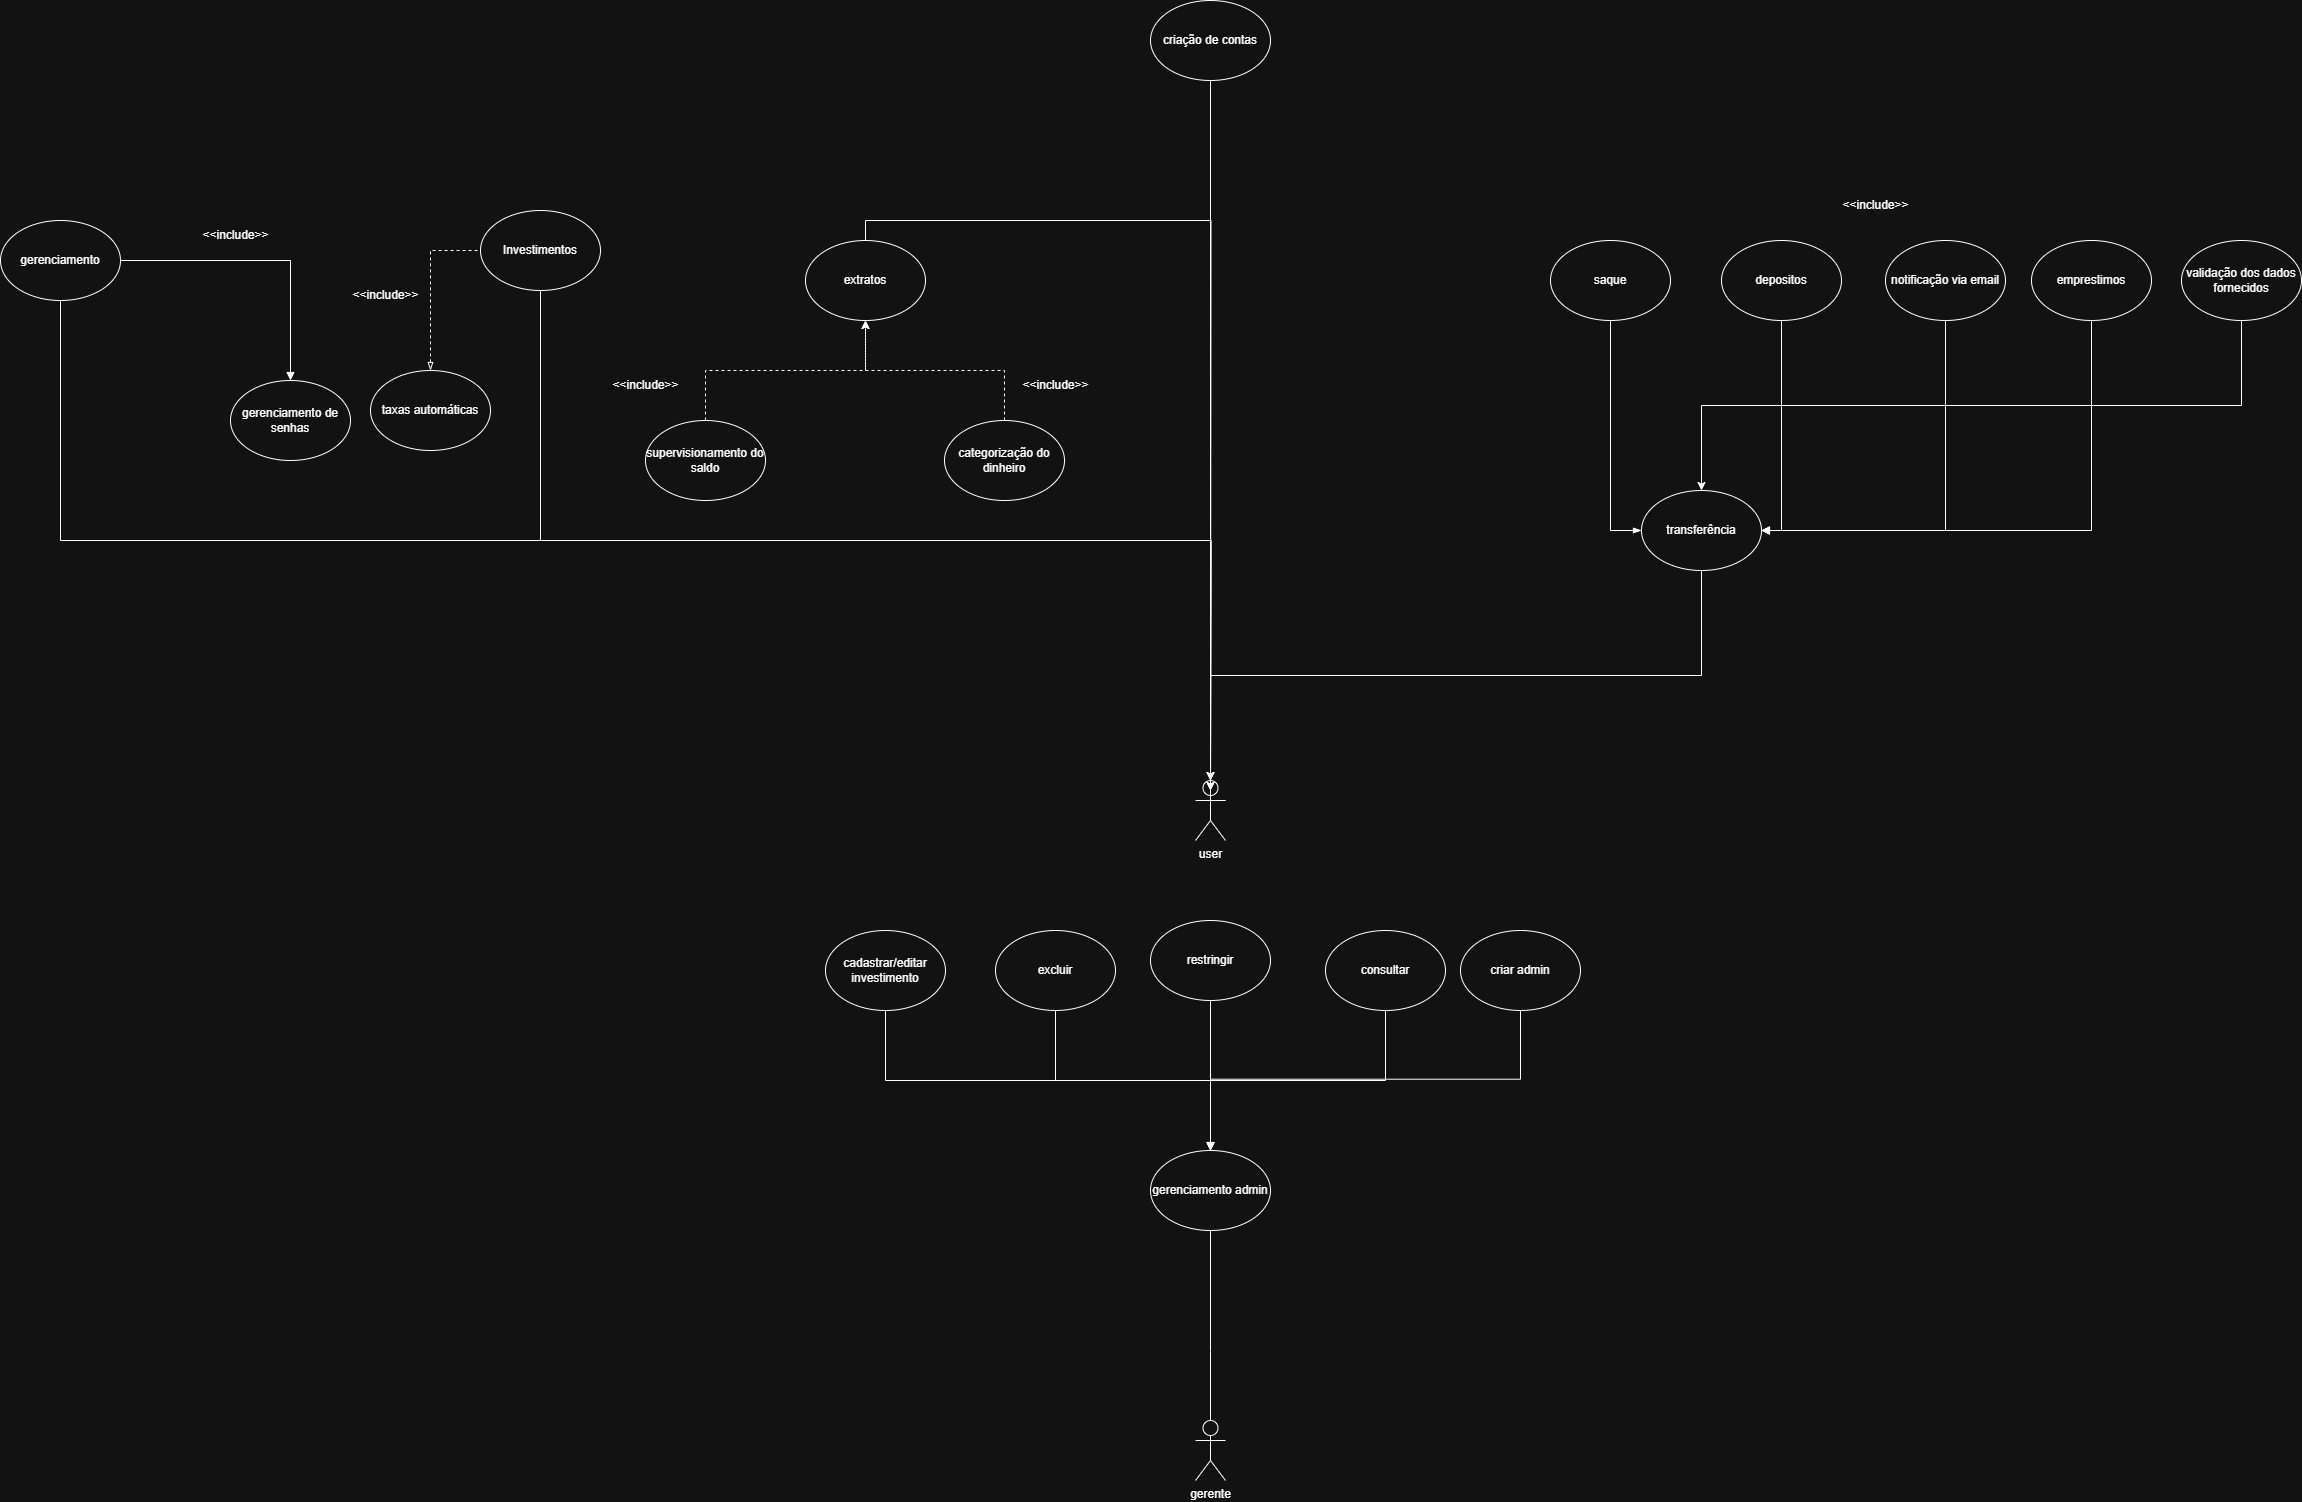

The diagram above was exported from draw.io. Its source (the exported page's mxGraphModel, read from the mxfile embedded in the PNG):
<mxGraphModel dx="3080" dy="1946" grid="1" gridSize="10" guides="1" tooltips="1" connect="1" arrows="1" fold="1" page="1" pageScale="1" pageWidth="827" pageHeight="1169" math="0" shadow="0">
  <root>
    <mxCell id="0" />
    <mxCell id="1" parent="0" />
    <mxCell id="FFEU1MHpAcWMo3Z2queo-1" value="user" style="shape=umlActor;verticalLabelPosition=bottom;verticalAlign=top;html=1;outlineConnect=0;" parent="1" vertex="1">
      <mxGeometry x="275" y="500" width="30" height="60" as="geometry" />
    </mxCell>
    <mxCell id="eb5WrHsPaSez5Q3iXlPt-2" style="edgeStyle=orthogonalEdgeStyle;rounded=0;orthogonalLoop=1;jettySize=auto;html=1;exitX=0.5;exitY=1;exitDx=0;exitDy=0;endArrow=none;startFill=0;entryX=1;entryY=0.3333333333333333;entryDx=0;entryDy=0;entryPerimeter=0;" parent="1" source="FFEU1MHpAcWMo3Z2queo-11" target="FFEU1MHpAcWMo3Z2queo-1" edge="1">
      <mxGeometry relative="1" as="geometry">
        <mxPoint x="150" y="400" as="targetPoint" />
        <Array as="points">
          <mxPoint x="290" y="460" />
          <mxPoint x="290" y="460" />
        </Array>
      </mxGeometry>
    </mxCell>
    <mxCell id="FFEU1MHpAcWMo3Z2queo-11" value="criação de contas" style="ellipse;whiteSpace=wrap;html=1;" parent="1" vertex="1">
      <mxGeometry x="230" y="-280" width="120" height="80" as="geometry" />
    </mxCell>
    <mxCell id="FFEU1MHpAcWMo3Z2queo-15" value="saque" style="ellipse;whiteSpace=wrap;html=1;" parent="1" vertex="1">
      <mxGeometry x="630" y="-40" width="120" height="80" as="geometry" />
    </mxCell>
    <mxCell id="78tHWtggnY2On94spAcJ-35" style="edgeStyle=orthogonalEdgeStyle;rounded=0;orthogonalLoop=1;jettySize=auto;html=1;exitX=0.5;exitY=1;exitDx=0;exitDy=0;entryX=1;entryY=0.5;entryDx=0;entryDy=0;" parent="1" source="FFEU1MHpAcWMo3Z2queo-18" target="78tHWtggnY2On94spAcJ-7" edge="1">
      <mxGeometry relative="1" as="geometry" />
    </mxCell>
    <mxCell id="FFEU1MHpAcWMo3Z2queo-18" value="&lt;div style=&quot;text-align: left;&quot;&gt;depositos&lt;/div&gt;" style="ellipse;whiteSpace=wrap;html=1;" parent="1" vertex="1">
      <mxGeometry x="801" y="-40" width="120" height="80" as="geometry" />
    </mxCell>
    <mxCell id="78tHWtggnY2On94spAcJ-2" value="&amp;lt;&amp;lt;include&amp;gt;&amp;gt;" style="text;html=1;align=center;verticalAlign=middle;resizable=0;points=[];autosize=1;strokeColor=none;fillColor=none;" parent="1" vertex="1">
      <mxGeometry x="910" y="-90" width="90" height="30" as="geometry" />
    </mxCell>
    <mxCell id="r3a_EX5nzqSQdV8gL3Wb-3" style="edgeStyle=orthogonalEdgeStyle;rounded=0;orthogonalLoop=1;jettySize=auto;html=1;exitX=0.5;exitY=0;exitDx=0;exitDy=0;" parent="1" source="78tHWtggnY2On94spAcJ-5" edge="1">
      <mxGeometry relative="1" as="geometry">
        <mxPoint x="290" y="510" as="targetPoint" />
      </mxGeometry>
    </mxCell>
    <mxCell id="78tHWtggnY2On94spAcJ-5" value="extratos" style="ellipse;whiteSpace=wrap;html=1;" parent="1" vertex="1">
      <mxGeometry x="-115" y="-40" width="120" height="80" as="geometry" />
    </mxCell>
    <mxCell id="r3a_EX5nzqSQdV8gL3Wb-6" style="edgeStyle=orthogonalEdgeStyle;rounded=0;orthogonalLoop=1;jettySize=auto;html=1;exitX=0.5;exitY=1;exitDx=0;exitDy=0;" parent="1" source="TJ3AavPqoXUY5OiBsyPP-1" edge="1">
      <mxGeometry relative="1" as="geometry">
        <mxPoint x="290" y="510" as="targetPoint" />
      </mxGeometry>
    </mxCell>
    <mxCell id="TJ3AavPqoXUY5OiBsyPP-1" value="&lt;div style=&quot;text-align: left;&quot;&gt;Investimentos&lt;/div&gt;" style="ellipse;whiteSpace=wrap;html=1;" parent="1" vertex="1">
      <mxGeometry x="-440" y="-70" width="120" height="80" as="geometry" />
    </mxCell>
    <mxCell id="78tHWtggnY2On94spAcJ-8" style="edgeStyle=orthogonalEdgeStyle;rounded=0;orthogonalLoop=1;jettySize=auto;html=1;exitX=0;exitY=0.5;exitDx=0;exitDy=0;entryX=0.5;entryY=1;entryDx=0;entryDy=0;endArrow=none;startFill=1;startArrow=blockThin;" parent="1" source="78tHWtggnY2On94spAcJ-7" target="FFEU1MHpAcWMo3Z2queo-15" edge="1">
      <mxGeometry relative="1" as="geometry">
        <mxPoint x="652" y="160" as="sourcePoint" />
        <mxPoint x="581" y="70" as="targetPoint" />
      </mxGeometry>
    </mxCell>
    <mxCell id="78tHWtggnY2On94spAcJ-37" style="edgeStyle=orthogonalEdgeStyle;rounded=0;orthogonalLoop=1;jettySize=auto;html=1;exitX=1;exitY=0.5;exitDx=0;exitDy=0;startArrow=block;startFill=0;endArrow=none;" parent="1" source="78tHWtggnY2On94spAcJ-7" target="78tHWtggnY2On94spAcJ-36" edge="1">
      <mxGeometry relative="1" as="geometry" />
    </mxCell>
    <mxCell id="78tHWtggnY2On94spAcJ-7" value="transferência" style="ellipse;whiteSpace=wrap;html=1;" parent="1" vertex="1">
      <mxGeometry x="721" y="210" width="120" height="80" as="geometry" />
    </mxCell>
    <mxCell id="r3a_EX5nzqSQdV8gL3Wb-13" style="edgeStyle=orthogonalEdgeStyle;rounded=0;orthogonalLoop=1;jettySize=auto;html=1;exitX=0.5;exitY=1;exitDx=0;exitDy=0;entryX=0.5;entryY=0;entryDx=0;entryDy=0;" parent="1" source="78tHWtggnY2On94spAcJ-12" target="78tHWtggnY2On94spAcJ-7" edge="1">
      <mxGeometry relative="1" as="geometry" />
    </mxCell>
    <mxCell id="78tHWtggnY2On94spAcJ-12" value="validação dos dados fornecidos" style="ellipse;whiteSpace=wrap;html=1;" parent="1" vertex="1">
      <mxGeometry x="1261" y="-40" width="120" height="80" as="geometry" />
    </mxCell>
    <mxCell id="r3a_EX5nzqSQdV8gL3Wb-11" style="edgeStyle=orthogonalEdgeStyle;rounded=0;orthogonalLoop=1;jettySize=auto;html=1;exitX=0.5;exitY=1;exitDx=0;exitDy=0;" parent="1" source="78tHWtggnY2On94spAcJ-14" edge="1">
      <mxGeometry relative="1" as="geometry">
        <mxPoint x="290" y="500" as="targetPoint" />
      </mxGeometry>
    </mxCell>
    <mxCell id="78tHWtggnY2On94spAcJ-14" value="gerenciamento" style="ellipse;whiteSpace=wrap;html=1;" parent="1" vertex="1">
      <mxGeometry x="-920" y="-60" width="120" height="80" as="geometry" />
    </mxCell>
    <mxCell id="78tHWtggnY2On94spAcJ-20" style="edgeStyle=orthogonalEdgeStyle;rounded=0;orthogonalLoop=1;jettySize=auto;html=1;exitX=0.5;exitY=0;exitDx=0;exitDy=0;entryX=1;entryY=0.5;entryDx=0;entryDy=0;endArrow=none;startFill=1;endFill=1;startArrow=block;" parent="1" source="78tHWtggnY2On94spAcJ-17" target="78tHWtggnY2On94spAcJ-14" edge="1">
      <mxGeometry relative="1" as="geometry" />
    </mxCell>
    <mxCell id="78tHWtggnY2On94spAcJ-17" value="gerenciamento de senhas" style="ellipse;whiteSpace=wrap;html=1;" parent="1" vertex="1">
      <mxGeometry x="-690" y="100" width="120" height="80" as="geometry" />
    </mxCell>
    <mxCell id="r3a_EX5nzqSQdV8gL3Wb-12" style="edgeStyle=orthogonalEdgeStyle;rounded=0;orthogonalLoop=1;jettySize=auto;html=1;exitX=0.5;exitY=1;exitDx=0;exitDy=0;entryX=1;entryY=0.5;entryDx=0;entryDy=0;" parent="1" source="78tHWtggnY2On94spAcJ-23" target="78tHWtggnY2On94spAcJ-7" edge="1">
      <mxGeometry relative="1" as="geometry" />
    </mxCell>
    <mxCell id="78tHWtggnY2On94spAcJ-23" value="emprestimos" style="ellipse;whiteSpace=wrap;html=1;" parent="1" vertex="1">
      <mxGeometry x="1111" y="-40" width="120" height="80" as="geometry" />
    </mxCell>
    <mxCell id="78tHWtggnY2On94spAcJ-30" style="edgeStyle=orthogonalEdgeStyle;rounded=0;orthogonalLoop=1;jettySize=auto;html=1;exitX=0.5;exitY=0;exitDx=0;exitDy=0;entryX=0.5;entryY=1;entryDx=0;entryDy=0;dashed=1;" parent="1" source="78tHWtggnY2On94spAcJ-28" target="78tHWtggnY2On94spAcJ-5" edge="1">
      <mxGeometry relative="1" as="geometry" />
    </mxCell>
    <mxCell id="78tHWtggnY2On94spAcJ-28" value="supervisionamento do saldo" style="ellipse;whiteSpace=wrap;html=1;" parent="1" vertex="1">
      <mxGeometry x="-275" y="140" width="120" height="80" as="geometry" />
    </mxCell>
    <mxCell id="78tHWtggnY2On94spAcJ-31" value="&amp;lt;&amp;lt;include&amp;gt;&amp;gt;" style="text;html=1;align=center;verticalAlign=middle;resizable=0;points=[];autosize=1;strokeColor=none;fillColor=none;" parent="1" vertex="1">
      <mxGeometry x="-320" y="90" width="90" height="30" as="geometry" />
    </mxCell>
    <mxCell id="78tHWtggnY2On94spAcJ-33" style="edgeStyle=orthogonalEdgeStyle;rounded=0;orthogonalLoop=1;jettySize=auto;html=1;exitX=0.5;exitY=0;exitDx=0;exitDy=0;entryX=0.5;entryY=1;entryDx=0;entryDy=0;dashed=1;" parent="1" source="78tHWtggnY2On94spAcJ-32" target="78tHWtggnY2On94spAcJ-5" edge="1">
      <mxGeometry relative="1" as="geometry" />
    </mxCell>
    <mxCell id="78tHWtggnY2On94spAcJ-32" value="categorização do dinheiro" style="ellipse;whiteSpace=wrap;html=1;" parent="1" vertex="1">
      <mxGeometry x="24" y="140" width="120" height="80" as="geometry" />
    </mxCell>
    <mxCell id="78tHWtggnY2On94spAcJ-34" value="&amp;lt;&amp;lt;include&amp;gt;&amp;gt;" style="text;html=1;align=center;verticalAlign=middle;resizable=0;points=[];autosize=1;strokeColor=none;fillColor=none;" parent="1" vertex="1">
      <mxGeometry x="90" y="90" width="90" height="30" as="geometry" />
    </mxCell>
    <mxCell id="78tHWtggnY2On94spAcJ-36" value="notificação via email" style="ellipse;whiteSpace=wrap;html=1;" parent="1" vertex="1">
      <mxGeometry x="965" y="-40" width="120" height="80" as="geometry" />
    </mxCell>
    <mxCell id="78tHWtggnY2On94spAcJ-40" style="edgeStyle=orthogonalEdgeStyle;rounded=0;orthogonalLoop=1;jettySize=auto;html=1;exitX=0.5;exitY=0;exitDx=0;exitDy=0;entryX=0;entryY=0.5;entryDx=0;entryDy=0;dashed=1;startArrow=blockThin;startFill=0;endArrow=none;" parent="1" source="78tHWtggnY2On94spAcJ-39" target="TJ3AavPqoXUY5OiBsyPP-1" edge="1">
      <mxGeometry relative="1" as="geometry" />
    </mxCell>
    <mxCell id="78tHWtggnY2On94spAcJ-39" value="taxas automáticas" style="ellipse;whiteSpace=wrap;html=1;" parent="1" vertex="1">
      <mxGeometry x="-550" y="90" width="120" height="80" as="geometry" />
    </mxCell>
    <mxCell id="r3a_EX5nzqSQdV8gL3Wb-2" style="edgeStyle=orthogonalEdgeStyle;rounded=0;orthogonalLoop=1;jettySize=auto;html=1;exitX=0.5;exitY=1;exitDx=0;exitDy=0;entryX=0.5;entryY=0;entryDx=0;entryDy=0;entryPerimeter=0;" parent="1" source="78tHWtggnY2On94spAcJ-7" target="FFEU1MHpAcWMo3Z2queo-1" edge="1">
      <mxGeometry relative="1" as="geometry" />
    </mxCell>
    <mxCell id="r3a_EX5nzqSQdV8gL3Wb-4" value="&amp;lt;&amp;lt;include&amp;gt;&amp;gt;" style="text;html=1;align=center;verticalAlign=middle;resizable=0;points=[];autosize=1;strokeColor=none;fillColor=none;" parent="1" vertex="1">
      <mxGeometry x="-580" width="90" height="30" as="geometry" />
    </mxCell>
    <mxCell id="8MR47HVqaIM8QNI20GOc-1" value="&amp;lt;&amp;lt;include&amp;gt;&amp;gt;" style="text;html=1;align=center;verticalAlign=middle;resizable=0;points=[];autosize=1;strokeColor=none;fillColor=none;" parent="1" vertex="1">
      <mxGeometry x="-730" y="-60" width="90" height="30" as="geometry" />
    </mxCell>
    <mxCell id="GxrAfj8kuU0IH86kjSYB-1" value="gerente" style="shape=umlActor;verticalLabelPosition=bottom;verticalAlign=top;html=1;outlineConnect=0;" vertex="1" parent="1">
      <mxGeometry x="275" y="1140" width="30" height="60" as="geometry" />
    </mxCell>
    <mxCell id="GxrAfj8kuU0IH86kjSYB-2" value="gerenciamento admin" style="ellipse;whiteSpace=wrap;html=1;" vertex="1" parent="1">
      <mxGeometry x="230" y="870" width="120" height="80" as="geometry" />
    </mxCell>
    <mxCell id="GxrAfj8kuU0IH86kjSYB-3" style="edgeStyle=orthogonalEdgeStyle;rounded=0;orthogonalLoop=1;jettySize=auto;html=1;exitX=0.5;exitY=1;exitDx=0;exitDy=0;" edge="1" parent="1" source="GxrAfj8kuU0IH86kjSYB-4" target="GxrAfj8kuU0IH86kjSYB-2">
      <mxGeometry relative="1" as="geometry" />
    </mxCell>
    <mxCell id="GxrAfj8kuU0IH86kjSYB-4" value="excluir" style="ellipse;whiteSpace=wrap;html=1;" vertex="1" parent="1">
      <mxGeometry x="75" y="650" width="120" height="80" as="geometry" />
    </mxCell>
    <mxCell id="GxrAfj8kuU0IH86kjSYB-5" style="edgeStyle=orthogonalEdgeStyle;rounded=0;orthogonalLoop=1;jettySize=auto;html=1;exitX=0.5;exitY=1;exitDx=0;exitDy=0;entryX=0.5;entryY=0;entryDx=0;entryDy=0;" edge="1" parent="1" source="GxrAfj8kuU0IH86kjSYB-6" target="GxrAfj8kuU0IH86kjSYB-2">
      <mxGeometry relative="1" as="geometry" />
    </mxCell>
    <mxCell id="GxrAfj8kuU0IH86kjSYB-6" value="restringir" style="ellipse;whiteSpace=wrap;html=1;" vertex="1" parent="1">
      <mxGeometry x="230" y="640" width="120" height="80" as="geometry" />
    </mxCell>
    <mxCell id="GxrAfj8kuU0IH86kjSYB-7" style="edgeStyle=orthogonalEdgeStyle;rounded=0;orthogonalLoop=1;jettySize=auto;html=1;exitX=0.5;exitY=1;exitDx=0;exitDy=0;entryX=0.5;entryY=0;entryDx=0;entryDy=0;" edge="1" parent="1" source="GxrAfj8kuU0IH86kjSYB-8" target="GxrAfj8kuU0IH86kjSYB-2">
      <mxGeometry relative="1" as="geometry" />
    </mxCell>
    <mxCell id="GxrAfj8kuU0IH86kjSYB-8" value="consultar" style="ellipse;whiteSpace=wrap;html=1;" vertex="1" parent="1">
      <mxGeometry x="405" y="650" width="120" height="80" as="geometry" />
    </mxCell>
    <mxCell id="GxrAfj8kuU0IH86kjSYB-9" style="edgeStyle=orthogonalEdgeStyle;rounded=0;orthogonalLoop=1;jettySize=auto;html=1;exitX=0.5;exitY=1;exitDx=0;exitDy=0;" edge="1" parent="1">
      <mxGeometry relative="1" as="geometry">
        <mxPoint x="600" y="728.73" as="sourcePoint" />
        <mxPoint x="290" y="870.0001665379259" as="targetPoint" />
        <Array as="points">
          <mxPoint x="600" y="798.73" />
          <mxPoint x="290" y="798.73" />
        </Array>
      </mxGeometry>
    </mxCell>
    <mxCell id="GxrAfj8kuU0IH86kjSYB-10" value="criar admin" style="ellipse;whiteSpace=wrap;html=1;" vertex="1" parent="1">
      <mxGeometry x="540" y="650" width="120" height="80" as="geometry" />
    </mxCell>
    <mxCell id="GxrAfj8kuU0IH86kjSYB-11" style="edgeStyle=orthogonalEdgeStyle;rounded=0;orthogonalLoop=1;jettySize=auto;html=1;exitX=0.5;exitY=1;exitDx=0;exitDy=0;entryX=0.5;entryY=0;entryDx=0;entryDy=0;endArrow=block;endFill=1;" edge="1" parent="1" source="GxrAfj8kuU0IH86kjSYB-12" target="GxrAfj8kuU0IH86kjSYB-2">
      <mxGeometry relative="1" as="geometry" />
    </mxCell>
    <mxCell id="GxrAfj8kuU0IH86kjSYB-12" value="cadastrar/editar investimento" style="ellipse;whiteSpace=wrap;html=1;" vertex="1" parent="1">
      <mxGeometry x="-95" y="650" width="120" height="80" as="geometry" />
    </mxCell>
    <mxCell id="GxrAfj8kuU0IH86kjSYB-13" style="edgeStyle=orthogonalEdgeStyle;rounded=0;orthogonalLoop=1;jettySize=auto;html=1;exitX=0.5;exitY=1;exitDx=0;exitDy=0;entryX=0.5;entryY=0;entryDx=0;entryDy=0;entryPerimeter=0;endArrow=none;startFill=0;" edge="1" parent="1" source="GxrAfj8kuU0IH86kjSYB-2" target="GxrAfj8kuU0IH86kjSYB-1">
      <mxGeometry relative="1" as="geometry">
        <Array as="points">
          <mxPoint x="290" y="1070" />
          <mxPoint x="290" y="1070" />
        </Array>
      </mxGeometry>
    </mxCell>
  </root>
</mxGraphModel>